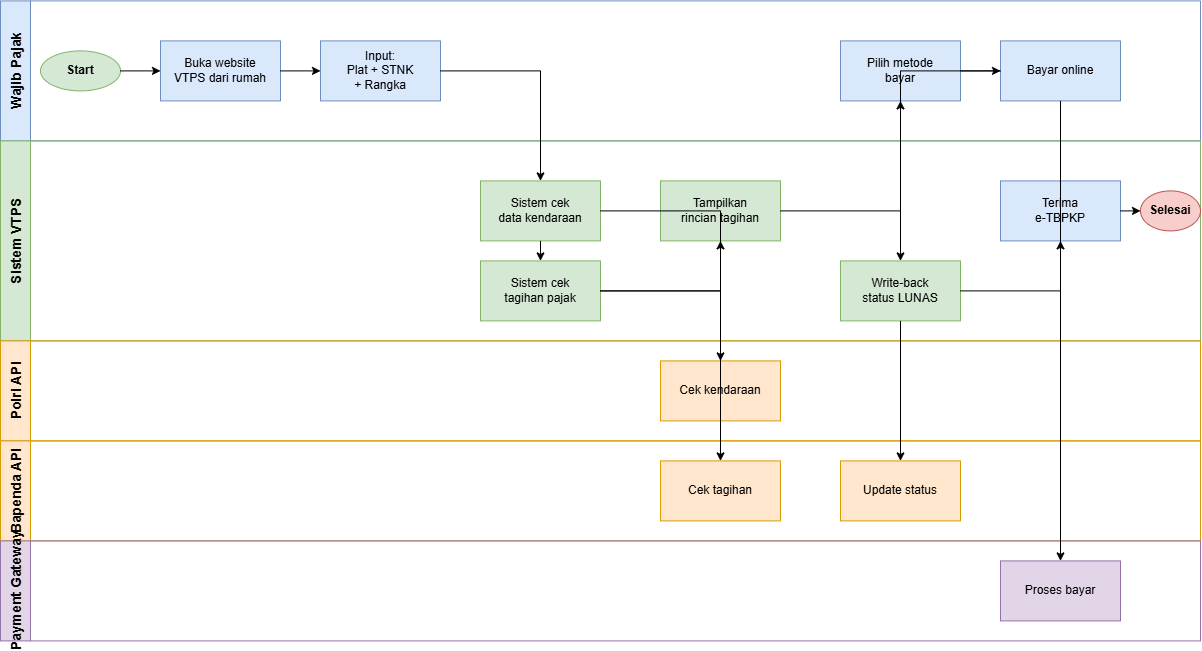

The diagram above was exported from draw.io. Its source (the exported page's mxGraphModel, read from the mxfile embedded in the PNG):
<mxGraphModel dx="1178" dy="648" grid="1" gridSize="10" guides="1" tooltips="1" connect="1" arrows="1" fold="1" page="1" pageScale="1" pageWidth="850" pageHeight="1100" math="0" shadow="0">
  <root>
    <mxCell id="0" />
    <mxCell id="1" parent="0" />
    <mxCell id="pool1" parent="1" style="swimlane;horizontal=0;startSize=30;fillColor=#dae8fc;strokeColor=#6c8ebf;fontStyle=1;fontSize=14;" value="Wajib Pajak" vertex="1">
      <mxGeometry height="140" width="1200" x="40" y="40" as="geometry" />
    </mxCell>
    <mxCell id="pool2" parent="1" style="swimlane;horizontal=0;startSize=30;fillColor=#d5e8d4;strokeColor=#82b366;fontStyle=1;fontSize=14;" value="Sistem VTPS" vertex="1">
      <mxGeometry height="200" width="1200" x="40" y="180" as="geometry" />
    </mxCell>
    <mxCell id="pool3" parent="1" style="swimlane;horizontal=0;startSize=30;fillColor=#ffe6cc;strokeColor=#d79b00;fontStyle=1;fontSize=14;" value="Polri API" vertex="1">
      <mxGeometry height="100" width="1200" x="40" y="380" as="geometry" />
    </mxCell>
    <mxCell id="pool4" parent="1" style="swimlane;horizontal=0;startSize=30;fillColor=#ffe6cc;strokeColor=#d79b00;fontStyle=1;fontSize=14;" value="Bapenda API" vertex="1">
      <mxGeometry height="100" width="1200" x="40" y="480" as="geometry" />
    </mxCell>
    <mxCell id="pool5" parent="1" style="swimlane;horizontal=0;startSize=30;fillColor=#e1d5e7;strokeColor=#9673a6;fontStyle=1;fontSize=14;" value="Payment Gateway" vertex="1">
      <mxGeometry height="100" width="1200" x="40" y="580" as="geometry" />
    </mxCell>
    <mxCell id="start" parent="1" style="ellipse;whiteSpace=wrap;html=1;fillColor=#d5e8d4;strokeColor=#82b366;fontStyle=1;" value="Start" vertex="1">
      <mxGeometry height="40" width="80" x="80" y="90" as="geometry" />
    </mxCell>
    <mxCell id="task1" parent="1" style="rounded=0;whiteSpace=wrap;html=1;fillColor=#dae8fc;strokeColor=#6c8ebf;" value="Buka website&#10;VTPS dari rumah" vertex="1">
      <mxGeometry height="60" width="120" x="200" y="80" as="geometry" />
    </mxCell>
    <mxCell id="task2" parent="1" style="rounded=0;whiteSpace=wrap;html=1;fillColor=#dae8fc;strokeColor=#6c8ebf;" value="Input:&#10;Plat + STNK&#10;+ Rangka" vertex="1">
      <mxGeometry height="60" width="120" x="360" y="80" as="geometry" />
    </mxCell>
    <mxCell id="task3" parent="1" style="rounded=0;whiteSpace=wrap;html=1;fillColor=#d5e8d4;strokeColor=#82b366;" value="Sistem cek&#10;data kendaraan" vertex="1">
      <mxGeometry height="60" width="120" x="520" y="220" as="geometry" />
    </mxCell>
    <mxCell id="task3a" parent="1" style="rounded=0;whiteSpace=wrap;html=1;fillColor=#ffe6cc;strokeColor=#d79b00;" value="Cek kendaraan" vertex="1">
      <mxGeometry height="60" width="120" x="700" y="400" as="geometry" />
    </mxCell>
    <mxCell id="task4" parent="1" style="rounded=0;whiteSpace=wrap;html=1;fillColor=#d5e8d4;strokeColor=#82b366;" value="Sistem cek&#10;tagihan pajak" vertex="1">
      <mxGeometry height="60" width="120" x="520" y="300" as="geometry" />
    </mxCell>
    <mxCell id="task4a" parent="1" style="rounded=0;whiteSpace=wrap;html=1;fillColor=#ffe6cc;strokeColor=#d79b00;" value="Cek tagihan" vertex="1">
      <mxGeometry height="60" width="120" x="700" y="500" as="geometry" />
    </mxCell>
    <mxCell id="task5" parent="1" style="rounded=0;whiteSpace=wrap;html=1;fillColor=#d5e8d4;strokeColor=#82b366;" value="Tampilkan&#10;rincian tagihan" vertex="1">
      <mxGeometry height="60" width="120" x="700" y="220" as="geometry" />
    </mxCell>
    <mxCell id="task6" parent="1" style="rounded=0;whiteSpace=wrap;html=1;fillColor=#dae8fc;strokeColor=#6c8ebf;" value="Pilih metode&#10;bayar" vertex="1">
      <mxGeometry height="60" width="120" x="880" y="80" as="geometry" />
    </mxCell>
    <mxCell id="task7" parent="1" style="rounded=0;whiteSpace=wrap;html=1;fillColor=#dae8fc;strokeColor=#6c8ebf;" value="Bayar online" vertex="1">
      <mxGeometry height="60" width="120" x="1040" y="80" as="geometry" />
    </mxCell>
    <mxCell id="task7a" parent="1" style="rounded=0;whiteSpace=wrap;html=1;fillColor=#e1d5e7;strokeColor=#9673a6;" value="Proses bayar" vertex="1">
      <mxGeometry height="60" width="120" x="1040" y="600" as="geometry" />
    </mxCell>
    <mxCell id="task8" parent="1" style="rounded=0;whiteSpace=wrap;html=1;fillColor=#d5e8d4;strokeColor=#82b366;" value="Write-back&#10;status LUNAS" vertex="1">
      <mxGeometry height="60" width="120" x="880" y="300" as="geometry" />
    </mxCell>
    <mxCell id="task8a" parent="1" style="rounded=0;whiteSpace=wrap;html=1;fillColor=#ffe6cc;strokeColor=#d79b00;" value="Update status" vertex="1">
      <mxGeometry height="60" width="120" x="880" y="500" as="geometry" />
    </mxCell>
    <mxCell id="task9" parent="1" style="rounded=0;whiteSpace=wrap;html=1;fillColor=#dae8fc;strokeColor=#6c8ebf;" value="Terima&#10;e-TBPKP" vertex="1">
      <mxGeometry height="60" width="120" x="1040" y="220" as="geometry" />
    </mxCell>
    <mxCell id="end" parent="1" style="ellipse;whiteSpace=wrap;html=1;fillColor=#f8cecc;strokeColor=#b85450;fontStyle=1;" value="Selesai" vertex="1">
      <mxGeometry height="40" width="60" x="1180" y="230" as="geometry" />
    </mxCell>
    <mxCell id="e1" edge="1" parent="1" source="start" style="edgeStyle=orthogonalEdgeStyle;rounded=0;html=1;" target="task1">
      <mxGeometry relative="1" as="geometry" />
    </mxCell>
    <mxCell id="e2" edge="1" parent="1" source="task1" style="edgeStyle=orthogonalEdgeStyle;rounded=0;html=1;" target="task2">
      <mxGeometry relative="1" as="geometry" />
    </mxCell>
    <mxCell id="e3" edge="1" parent="1" source="task2" style="edgeStyle=orthogonalEdgeStyle;rounded=0;html=1;" target="task3">
      <mxGeometry relative="1" as="geometry" />
    </mxCell>
    <mxCell id="e4" edge="1" parent="1" source="task3" style="edgeStyle=orthogonalEdgeStyle;rounded=0;html=1;" target="task3a">
      <mxGeometry relative="1" as="geometry" />
    </mxCell>
    <mxCell id="e5" edge="1" parent="1" source="task3" style="edgeStyle=orthogonalEdgeStyle;rounded=0;html=1;" target="task4">
      <mxGeometry relative="1" as="geometry" />
    </mxCell>
    <mxCell id="e6" edge="1" parent="1" source="task4" style="edgeStyle=orthogonalEdgeStyle;rounded=0;html=1;" target="task4a">
      <mxGeometry relative="1" as="geometry" />
    </mxCell>
    <mxCell id="e7" edge="1" parent="1" source="task4" style="edgeStyle=orthogonalEdgeStyle;rounded=0;html=1;" target="task5">
      <mxGeometry relative="1" as="geometry" />
    </mxCell>
    <mxCell id="e8" edge="1" parent="1" source="task5" style="edgeStyle=orthogonalEdgeStyle;rounded=0;html=1;" target="task6">
      <mxGeometry relative="1" as="geometry" />
    </mxCell>
    <mxCell id="e9" edge="1" parent="1" source="task6" style="edgeStyle=orthogonalEdgeStyle;rounded=0;html=1;" target="task7">
      <mxGeometry relative="1" as="geometry" />
    </mxCell>
    <mxCell id="e10" edge="1" parent="1" source="task7" style="edgeStyle=orthogonalEdgeStyle;rounded=0;html=1;" target="task7a">
      <mxGeometry relative="1" as="geometry" />
    </mxCell>
    <mxCell id="e11" edge="1" parent="1" source="task7" style="edgeStyle=orthogonalEdgeStyle;rounded=0;html=1;" target="task8">
      <mxGeometry relative="1" as="geometry" />
    </mxCell>
    <mxCell id="e12" edge="1" parent="1" source="task8" style="edgeStyle=orthogonalEdgeStyle;rounded=0;html=1;" target="task8a">
      <mxGeometry relative="1" as="geometry" />
    </mxCell>
    <mxCell id="e13" edge="1" parent="1" source="task8" style="edgeStyle=orthogonalEdgeStyle;rounded=0;html=1;" target="task9">
      <mxGeometry relative="1" as="geometry" />
    </mxCell>
    <mxCell id="e14" edge="1" parent="1" source="task9" style="edgeStyle=orthogonalEdgeStyle;rounded=0;html=1;" target="end">
      <mxGeometry relative="1" as="geometry" />
    </mxCell>
  </root>
</mxGraphModel>